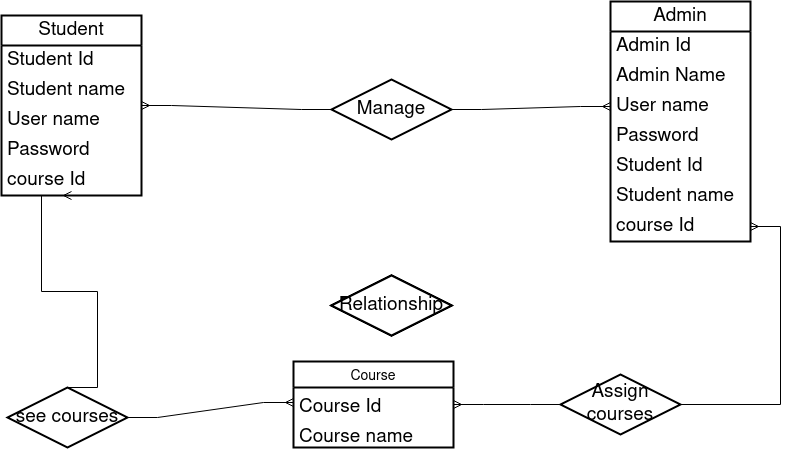

The diagram above was exported from draw.io. Its source (the exported page's mxGraphModel, read from the mxfile embedded in the PNG):
<mxGraphModel dx="1362" dy="751" grid="1" gridSize="10" guides="1" tooltips="1" connect="1" arrows="1" fold="1" page="1" pageScale="1" pageWidth="1400" pageHeight="850" math="0" shadow="0">
  <root>
    <mxCell id="0" />
    <mxCell id="1" parent="0" />
    <mxCell id="fs2UJiydXEiY6loTbNPd-32" value="Student " style="swimlane;fontStyle=0;childLayout=stackLayout;horizontal=1;startSize=30;horizontalStack=0;resizeParent=1;resizeParentMax=0;resizeLast=0;collapsible=1;marginBottom=0;whiteSpace=wrap;html=1;strokeWidth=2;fontSize=19;" vertex="1" parent="1">
      <mxGeometry x="250" y="310" width="140" height="180" as="geometry" />
    </mxCell>
    <mxCell id="fs2UJiydXEiY6loTbNPd-33" value="Student Id " style="text;strokeColor=none;fillColor=none;align=left;verticalAlign=middle;spacingLeft=4;spacingRight=4;overflow=hidden;points=[[0,0.5],[1,0.5]];portConstraint=eastwest;rotatable=0;whiteSpace=wrap;html=1;fontSize=19;" vertex="1" parent="fs2UJiydXEiY6loTbNPd-32">
      <mxGeometry y="30" width="140" height="30" as="geometry" />
    </mxCell>
    <mxCell id="fs2UJiydXEiY6loTbNPd-34" value="Student name" style="text;strokeColor=none;fillColor=none;align=left;verticalAlign=middle;spacingLeft=4;spacingRight=4;overflow=hidden;points=[[0,0.5],[1,0.5]];portConstraint=eastwest;rotatable=0;whiteSpace=wrap;html=1;fontSize=19;" vertex="1" parent="fs2UJiydXEiY6loTbNPd-32">
      <mxGeometry y="60" width="140" height="30" as="geometry" />
    </mxCell>
    <mxCell id="fs2UJiydXEiY6loTbNPd-36" value="User name" style="text;strokeColor=none;fillColor=none;align=left;verticalAlign=middle;spacingLeft=4;spacingRight=4;overflow=hidden;points=[[0,0.5],[1,0.5]];portConstraint=eastwest;rotatable=0;whiteSpace=wrap;html=1;fontSize=19;" vertex="1" parent="fs2UJiydXEiY6loTbNPd-32">
      <mxGeometry y="90" width="140" height="30" as="geometry" />
    </mxCell>
    <mxCell id="fs2UJiydXEiY6loTbNPd-37" value="Password" style="text;strokeColor=none;fillColor=none;align=left;verticalAlign=middle;spacingLeft=4;spacingRight=4;overflow=hidden;points=[[0,0.5],[1,0.5]];portConstraint=eastwest;rotatable=0;whiteSpace=wrap;html=1;fontSize=19;" vertex="1" parent="fs2UJiydXEiY6loTbNPd-32">
      <mxGeometry y="120" width="140" height="30" as="geometry" />
    </mxCell>
    <mxCell id="fs2UJiydXEiY6loTbNPd-35" value="&lt;div&gt;course Id &lt;br&gt;&lt;/div&gt;" style="text;strokeColor=none;fillColor=none;align=left;verticalAlign=middle;spacingLeft=4;spacingRight=4;overflow=hidden;points=[[0,0.5],[1,0.5]];portConstraint=eastwest;rotatable=0;whiteSpace=wrap;html=1;fontSize=19;" vertex="1" parent="fs2UJiydXEiY6loTbNPd-32">
      <mxGeometry y="150" width="140" height="30" as="geometry" />
    </mxCell>
    <mxCell id="fs2UJiydXEiY6loTbNPd-38" value="Admin" style="swimlane;fontStyle=0;childLayout=stackLayout;horizontal=1;startSize=30;horizontalStack=0;resizeParent=1;resizeParentMax=0;resizeLast=0;collapsible=1;marginBottom=0;whiteSpace=wrap;html=1;strokeWidth=2;fontSize=19;" vertex="1" parent="1">
      <mxGeometry x="859" y="296" width="140" height="240" as="geometry" />
    </mxCell>
    <mxCell id="fs2UJiydXEiY6loTbNPd-65" value="Admin Id " style="text;strokeColor=none;fillColor=none;align=left;verticalAlign=middle;spacingLeft=4;spacingRight=4;overflow=hidden;points=[[0,0.5],[1,0.5]];portConstraint=eastwest;rotatable=0;whiteSpace=wrap;html=1;fontSize=19;" vertex="1" parent="fs2UJiydXEiY6loTbNPd-38">
      <mxGeometry y="30" width="140" height="30" as="geometry" />
    </mxCell>
    <mxCell id="fs2UJiydXEiY6loTbNPd-66" value="Admin Name " style="text;strokeColor=none;fillColor=none;align=left;verticalAlign=middle;spacingLeft=4;spacingRight=4;overflow=hidden;points=[[0,0.5],[1,0.5]];portConstraint=eastwest;rotatable=0;whiteSpace=wrap;html=1;fontSize=19;" vertex="1" parent="fs2UJiydXEiY6loTbNPd-38">
      <mxGeometry y="60" width="140" height="30" as="geometry" />
    </mxCell>
    <mxCell id="fs2UJiydXEiY6loTbNPd-41" value="User name " style="text;strokeColor=none;fillColor=none;align=left;verticalAlign=middle;spacingLeft=4;spacingRight=4;overflow=hidden;points=[[0,0.5],[1,0.5]];portConstraint=eastwest;rotatable=0;whiteSpace=wrap;html=1;fontSize=19;" vertex="1" parent="fs2UJiydXEiY6loTbNPd-38">
      <mxGeometry y="90" width="140" height="30" as="geometry" />
    </mxCell>
    <mxCell id="fs2UJiydXEiY6loTbNPd-63" value="Password" style="text;strokeColor=none;fillColor=none;align=left;verticalAlign=middle;spacingLeft=4;spacingRight=4;overflow=hidden;points=[[0,0.5],[1,0.5]];portConstraint=eastwest;rotatable=0;whiteSpace=wrap;html=1;fontSize=19;" vertex="1" parent="fs2UJiydXEiY6loTbNPd-38">
      <mxGeometry y="120" width="140" height="30" as="geometry" />
    </mxCell>
    <mxCell id="fs2UJiydXEiY6loTbNPd-68" value="Student Id " style="text;strokeColor=none;fillColor=none;align=left;verticalAlign=middle;spacingLeft=4;spacingRight=4;overflow=hidden;points=[[0,0.5],[1,0.5]];portConstraint=eastwest;rotatable=0;whiteSpace=wrap;html=1;fontSize=19;" vertex="1" parent="fs2UJiydXEiY6loTbNPd-38">
      <mxGeometry y="150" width="140" height="30" as="geometry" />
    </mxCell>
    <mxCell id="fs2UJiydXEiY6loTbNPd-67" value="Student name" style="text;strokeColor=none;fillColor=none;align=left;verticalAlign=middle;spacingLeft=4;spacingRight=4;overflow=hidden;points=[[0,0.5],[1,0.5]];portConstraint=eastwest;rotatable=0;whiteSpace=wrap;html=1;fontSize=19;" vertex="1" parent="fs2UJiydXEiY6loTbNPd-38">
      <mxGeometry y="180" width="140" height="30" as="geometry" />
    </mxCell>
    <mxCell id="fs2UJiydXEiY6loTbNPd-69" value="&lt;div&gt;course Id &lt;br&gt;&lt;/div&gt;" style="text;strokeColor=none;fillColor=none;align=left;verticalAlign=middle;spacingLeft=4;spacingRight=4;overflow=hidden;points=[[0,0.5],[1,0.5]];portConstraint=eastwest;rotatable=0;whiteSpace=wrap;html=1;fontSize=19;" vertex="1" parent="fs2UJiydXEiY6loTbNPd-38">
      <mxGeometry y="210" width="140" height="30" as="geometry" />
    </mxCell>
    <mxCell id="fs2UJiydXEiY6loTbNPd-72" value="" style="edgeStyle=entityRelationEdgeStyle;fontSize=12;html=1;endArrow=ERmany;rounded=0;exitX=1;exitY=0.5;exitDx=0;exitDy=0;entryX=0;entryY=0.5;entryDx=0;entryDy=0;" edge="1" parent="1" source="fs2UJiydXEiY6loTbNPd-82" target="fs2UJiydXEiY6loTbNPd-41">
      <mxGeometry width="100" height="100" relative="1" as="geometry">
        <mxPoint x="690" y="402" as="sourcePoint" />
        <mxPoint x="850" y="410" as="targetPoint" />
      </mxGeometry>
    </mxCell>
    <mxCell id="fs2UJiydXEiY6loTbNPd-73" value="" style="edgeStyle=entityRelationEdgeStyle;fontSize=12;html=1;endArrow=ERmany;rounded=0;entryX=1;entryY=0.5;entryDx=0;entryDy=0;exitX=0;exitY=0.5;exitDx=0;exitDy=0;" edge="1" parent="1" source="fs2UJiydXEiY6loTbNPd-82" target="fs2UJiydXEiY6loTbNPd-32">
      <mxGeometry width="100" height="100" relative="1" as="geometry">
        <mxPoint x="545" y="402" as="sourcePoint" />
        <mxPoint x="390" y="384" as="targetPoint" />
      </mxGeometry>
    </mxCell>
    <mxCell id="fs2UJiydXEiY6loTbNPd-74" value="Course" style="swimlane;fontStyle=0;childLayout=stackLayout;horizontal=1;startSize=26;horizontalStack=0;resizeParent=1;resizeParentMax=0;resizeLast=0;collapsible=1;marginBottom=0;align=center;fontSize=14;strokeWidth=2;" vertex="1" parent="1">
      <mxGeometry x="542" y="656" width="160" height="86" as="geometry" />
    </mxCell>
    <mxCell id="fs2UJiydXEiY6loTbNPd-75" value="Course Id" style="text;strokeColor=none;fillColor=none;spacingLeft=4;spacingRight=4;overflow=hidden;rotatable=0;points=[[0,0.5],[1,0.5]];portConstraint=eastwest;fontSize=19;" vertex="1" parent="fs2UJiydXEiY6loTbNPd-74">
      <mxGeometry y="26" width="160" height="30" as="geometry" />
    </mxCell>
    <mxCell id="fs2UJiydXEiY6loTbNPd-76" value="Course name" style="text;strokeColor=none;fillColor=none;spacingLeft=4;spacingRight=4;overflow=hidden;rotatable=0;points=[[0,0.5],[1,0.5]];portConstraint=eastwest;fontSize=19;" vertex="1" parent="fs2UJiydXEiY6loTbNPd-74">
      <mxGeometry y="56" width="160" height="30" as="geometry" />
    </mxCell>
    <mxCell id="fs2UJiydXEiY6loTbNPd-82" value="Manage" style="shape=rhombus;perimeter=rhombusPerimeter;whiteSpace=wrap;html=1;align=center;strokeWidth=2;fontSize=19;" vertex="1" parent="1">
      <mxGeometry x="580" y="374" width="120" height="60" as="geometry" />
    </mxCell>
    <mxCell id="fs2UJiydXEiY6loTbNPd-83" value="Relationship" style="shape=rhombus;perimeter=rhombusPerimeter;whiteSpace=wrap;html=1;align=center;strokeWidth=2;fontSize=19;" vertex="1" parent="1">
      <mxGeometry x="580" y="570" width="120" height="60" as="geometry" />
    </mxCell>
    <mxCell id="fs2UJiydXEiY6loTbNPd-84" value="Relationship" style="shape=rhombus;perimeter=rhombusPerimeter;whiteSpace=wrap;html=1;align=center;strokeWidth=2;fontSize=19;" vertex="1" parent="1">
      <mxGeometry x="580" y="570" width="120" height="60" as="geometry" />
    </mxCell>
    <mxCell id="fs2UJiydXEiY6loTbNPd-85" value="Relationship" style="shape=rhombus;perimeter=rhombusPerimeter;whiteSpace=wrap;html=1;align=center;strokeWidth=2;fontSize=19;" vertex="1" parent="1">
      <mxGeometry x="580" y="570" width="120" height="60" as="geometry" />
    </mxCell>
    <mxCell id="fs2UJiydXEiY6loTbNPd-86" value="Relationship" style="shape=rhombus;perimeter=rhombusPerimeter;whiteSpace=wrap;html=1;align=center;strokeWidth=2;fontSize=19;" vertex="1" parent="1">
      <mxGeometry x="580" y="570" width="120" height="60" as="geometry" />
    </mxCell>
    <mxCell id="fs2UJiydXEiY6loTbNPd-87" value="see courses" style="shape=rhombus;perimeter=rhombusPerimeter;whiteSpace=wrap;html=1;align=center;strokeWidth=2;fontSize=19;" vertex="1" parent="1">
      <mxGeometry x="256" y="682" width="120" height="60" as="geometry" />
    </mxCell>
    <mxCell id="fs2UJiydXEiY6loTbNPd-88" value="Assign courses" style="shape=rhombus;perimeter=rhombusPerimeter;whiteSpace=wrap;html=1;align=center;strokeWidth=2;fontSize=19;" vertex="1" parent="1">
      <mxGeometry x="809" y="669" width="120" height="60" as="geometry" />
    </mxCell>
    <mxCell id="fs2UJiydXEiY6loTbNPd-89" value="" style="edgeStyle=entityRelationEdgeStyle;fontSize=12;html=1;endArrow=ERmany;rounded=0;exitX=1;exitY=0.5;exitDx=0;exitDy=0;" edge="1" parent="1" source="fs2UJiydXEiY6loTbNPd-88" target="fs2UJiydXEiY6loTbNPd-69">
      <mxGeometry width="100" height="100" relative="1" as="geometry">
        <mxPoint x="590" y="650" as="sourcePoint" />
        <mxPoint x="930" y="540" as="targetPoint" />
      </mxGeometry>
    </mxCell>
    <mxCell id="fs2UJiydXEiY6loTbNPd-90" value="" style="edgeStyle=entityRelationEdgeStyle;fontSize=12;html=1;endArrow=ERmany;rounded=0;entryX=1;entryY=0.5;entryDx=0;entryDy=0;exitX=0;exitY=0.5;exitDx=0;exitDy=0;" edge="1" parent="1" source="fs2UJiydXEiY6loTbNPd-88" target="fs2UJiydXEiY6loTbNPd-74">
      <mxGeometry width="100" height="100" relative="1" as="geometry">
        <mxPoint x="590" y="650" as="sourcePoint" />
        <mxPoint x="690" y="550" as="targetPoint" />
      </mxGeometry>
    </mxCell>
    <mxCell id="fs2UJiydXEiY6loTbNPd-91" value="" style="edgeStyle=entityRelationEdgeStyle;fontSize=12;html=1;endArrow=ERmany;rounded=0;entryX=0;entryY=0.5;entryDx=0;entryDy=0;exitX=1;exitY=0.5;exitDx=0;exitDy=0;" edge="1" parent="1" source="fs2UJiydXEiY6loTbNPd-87" target="fs2UJiydXEiY6loTbNPd-75">
      <mxGeometry width="100" height="100" relative="1" as="geometry">
        <mxPoint x="460" y="710" as="sourcePoint" />
        <mxPoint x="690" y="550" as="targetPoint" />
      </mxGeometry>
    </mxCell>
    <mxCell id="fs2UJiydXEiY6loTbNPd-92" value="" style="edgeStyle=entityRelationEdgeStyle;fontSize=12;html=1;endArrow=ERmany;rounded=0;exitX=0.5;exitY=0;exitDx=0;exitDy=0;" edge="1" parent="1" source="fs2UJiydXEiY6loTbNPd-87">
      <mxGeometry width="100" height="100" relative="1" as="geometry">
        <mxPoint x="590" y="650" as="sourcePoint" />
        <mxPoint x="320" y="490" as="targetPoint" />
      </mxGeometry>
    </mxCell>
  </root>
</mxGraphModel>